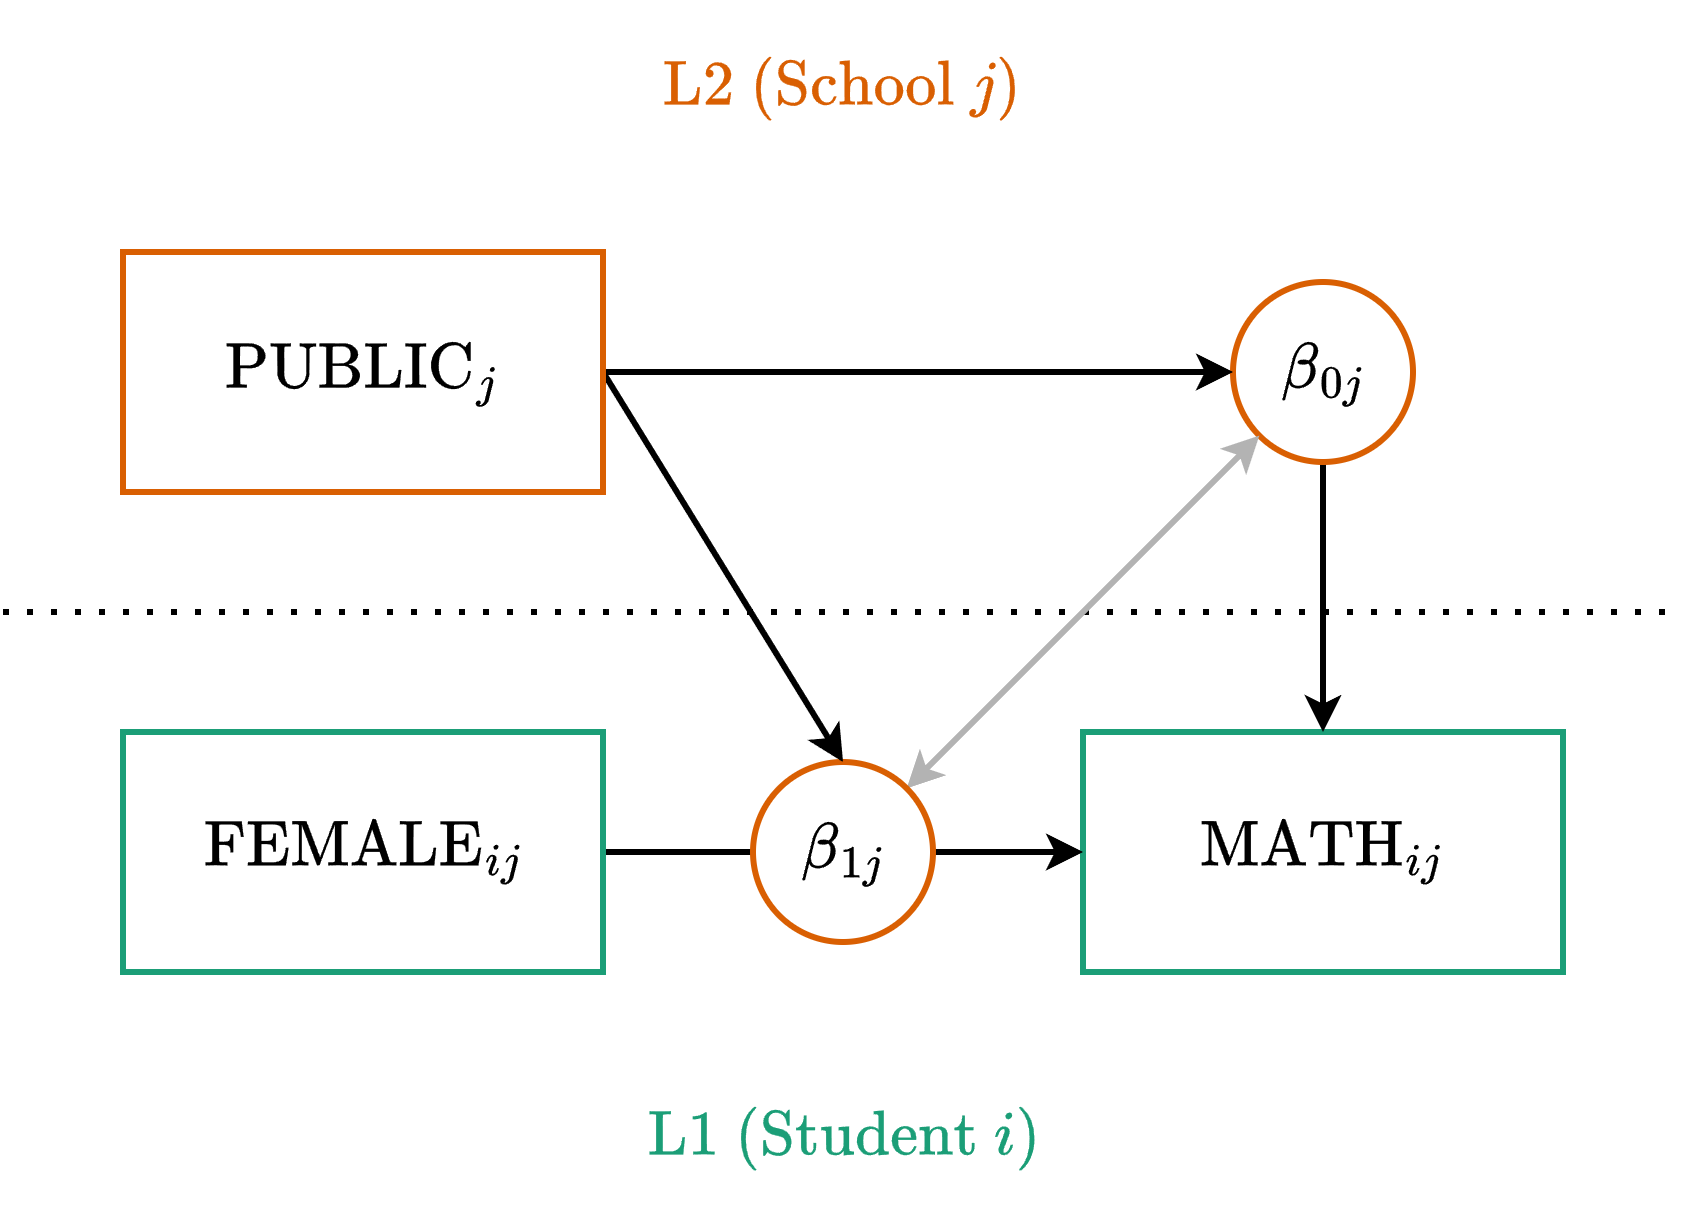

The diagram above was exported from draw.io. Its source (the exported page's mxGraphModel, read from the mxfile embedded in the PNG):
<mxGraphModel dx="2262" dy="827" grid="1" gridSize="10" guides="1" tooltips="1" connect="1" arrows="1" fold="1" page="1" pageScale="1" pageWidth="850" pageHeight="1100" math="1" shadow="0">
  <root>
    <mxCell id="1cw-cNyc8VCSwMxIamFc-0" />
    <mxCell id="1cw-cNyc8VCSwMxIamFc-1" parent="1cw-cNyc8VCSwMxIamFc-0" />
    <mxCell id="1cw-cNyc8VCSwMxIamFc-2" parent="1cw-cNyc8VCSwMxIamFc-1" style="rounded=0;whiteSpace=wrap;html=1;fontSize=18;strokeWidth=2;fontFamily=Lucida Console;strokeColor=#1B9E77;" value="$$\text{MATH}_{ij}$$" vertex="1">
      <mxGeometry height="80" width="160" x="360" y="280" as="geometry" />
    </mxCell>
    <mxCell id="1cw-cNyc8VCSwMxIamFc-4" edge="1" parent="1cw-cNyc8VCSwMxIamFc-1" source="1cw-cNyc8VCSwMxIamFc-6" style="edgeStyle=orthogonalEdgeStyle;rounded=0;orthogonalLoop=1;jettySize=auto;html=1;exitX=0.5;exitY=1;exitDx=0;exitDy=0;entryX=0.5;entryY=0;entryDx=0;entryDy=0;strokeWidth=2;strokeColor=#000000;" target="1cw-cNyc8VCSwMxIamFc-2">
      <mxGeometry relative="1" as="geometry">
        <mxPoint x="420" y="200" as="sourcePoint" />
      </mxGeometry>
    </mxCell>
    <mxCell id="1cw-cNyc8VCSwMxIamFc-5" edge="1" parent="1cw-cNyc8VCSwMxIamFc-1" style="endArrow=none;dashed=1;html=1;dashPattern=1 3;strokeWidth=2;rounded=0;" value="">
      <mxGeometry height="50" relative="1" width="50" as="geometry">
        <mxPoint y="240" as="sourcePoint" />
        <mxPoint x="560" y="240" as="targetPoint" />
      </mxGeometry>
    </mxCell>
    <mxCell id="1cw-cNyc8VCSwMxIamFc-6" parent="1cw-cNyc8VCSwMxIamFc-1" style="ellipse;whiteSpace=wrap;html=1;strokeWidth=2;strokeColor=#D95F02;fontSize=18;fontFamily=Lucida Console;aspect=fixed;" value="$$\beta_{0j}$$" vertex="1">
      <mxGeometry height="60" width="60" x="410" y="130" as="geometry" />
    </mxCell>
    <mxCell id="nDPKDsAMpQvXYd62VgDM-1" edge="1" parent="1cw-cNyc8VCSwMxIamFc-1" source="nDPKDsAMpQvXYd62VgDM-0" style="edgeStyle=orthogonalEdgeStyle;rounded=0;orthogonalLoop=1;jettySize=auto;html=1;exitX=1;exitY=0.5;exitDx=0;exitDy=0;entryX=0;entryY=0.5;entryDx=0;entryDy=0;strokeWidth=2;" target="1cw-cNyc8VCSwMxIamFc-2">
      <mxGeometry relative="1" as="geometry" />
    </mxCell>
    <mxCell id="nDPKDsAMpQvXYd62VgDM-0" parent="1cw-cNyc8VCSwMxIamFc-1" style="rounded=0;whiteSpace=wrap;html=1;fontSize=18;strokeWidth=2;fontFamily=Lucida Console;fontColor=#000000;strokeColor=#1B9E77;" value="$$\text{FEMALE}_{ij}$$" vertex="1">
      <mxGeometry height="80" width="160" x="40" y="280" as="geometry" />
    </mxCell>
    <mxCell id="aWhi0yKFU6lesldSdRPA-0" edge="1" parent="1cw-cNyc8VCSwMxIamFc-1" source="JVQasdCyw-FoTQMzjIx3-0" style="rounded=0;orthogonalLoop=1;jettySize=auto;html=1;exitX=1;exitY=0;exitDx=0;exitDy=0;entryX=0;entryY=1;entryDx=0;entryDy=0;startArrow=classic;startFill=1;strokeColor=#B3B3B3;strokeWidth=2;" target="1cw-cNyc8VCSwMxIamFc-6">
      <mxGeometry relative="1" as="geometry" />
    </mxCell>
    <mxCell id="JVQasdCyw-FoTQMzjIx3-0" parent="1cw-cNyc8VCSwMxIamFc-1" style="ellipse;whiteSpace=wrap;html=1;aspect=fixed;strokeWidth=2;fontSize=18;fontFamily=Lucida Console;fontColor=#000000;strokeColor=#D95F02;" value="$$\beta_{1j}$$" vertex="1">
      <mxGeometry height="60" width="60" x="250" y="290" as="geometry" />
    </mxCell>
    <mxCell id="LK0ZoR-knN0rh_BIM4vA-1" edge="1" parent="1cw-cNyc8VCSwMxIamFc-1" source="LK0ZoR-knN0rh_BIM4vA-0" style="edgeStyle=orthogonalEdgeStyle;rounded=0;orthogonalLoop=1;jettySize=auto;html=1;exitX=1;exitY=0.5;exitDx=0;exitDy=0;entryX=0;entryY=0.5;entryDx=0;entryDy=0;strokeWidth=2;" target="1cw-cNyc8VCSwMxIamFc-6">
      <mxGeometry relative="1" as="geometry" />
    </mxCell>
    <mxCell id="LK0ZoR-knN0rh_BIM4vA-2" edge="1" parent="1cw-cNyc8VCSwMxIamFc-1" source="LK0ZoR-knN0rh_BIM4vA-0" style="rounded=0;orthogonalLoop=1;jettySize=auto;html=1;exitX=1;exitY=0.5;exitDx=0;exitDy=0;entryX=0.5;entryY=0;entryDx=0;entryDy=0;strokeWidth=2;" target="JVQasdCyw-FoTQMzjIx3-0">
      <mxGeometry relative="1" as="geometry" />
    </mxCell>
    <mxCell id="LK0ZoR-knN0rh_BIM4vA-0" parent="1cw-cNyc8VCSwMxIamFc-1" style="rounded=0;whiteSpace=wrap;html=1;fontSize=18;strokeWidth=2;fontFamily=Lucida Console;fontColor=#000000;strokeColor=#D95F02;" value="$$\text{PUBLIC}_{j}$$" vertex="1">
      <mxGeometry height="80" width="160" x="40" y="120" as="geometry" />
    </mxCell>
    <mxCell id="ADsWAd155zjrbUBn3aDO-0" parent="1cw-cNyc8VCSwMxIamFc-1" style="text;html=1;whiteSpace=wrap;strokeColor=none;fillColor=none;align=center;verticalAlign=middle;rounded=0;fontSize=18;fontColor=#D95F02;" value="$$\text{L2 (School }j\text{)}$$" vertex="1">
      <mxGeometry height="30" width="560" y="50" as="geometry" />
    </mxCell>
    <mxCell id="ADsWAd155zjrbUBn3aDO-1" parent="1cw-cNyc8VCSwMxIamFc-1" style="text;html=1;whiteSpace=wrap;strokeColor=none;fillColor=none;align=center;verticalAlign=middle;rounded=0;fontSize=18;fontColor=#1B9E77;" value="$$\text{L1 (Student }i\text{)}$$" vertex="1">
      <mxGeometry height="30" width="560" y="400" as="geometry" />
    </mxCell>
  </root>
</mxGraphModel>